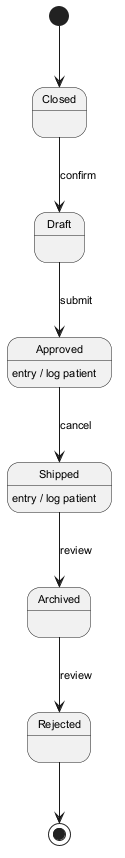

The diagram above was rendered by PlantUML. Its source (embedded in the PNG):
@startuml
skinparam backgroundColor #FFFFFF
skinparam classBackgroundColor #E8F4FA
skinparam classBorderColor #2C7DA0
skinparam defaultFontSize 11
[*] --> Closed
Closed --> Draft : confirm
Draft --> Approved : submit
Approved --> Shipped : cancel
Approved : entry / log patient
Shipped --> Archived : review
Shipped : entry / log patient
Archived --> Rejected : review
Rejected --> [*]
@enduml